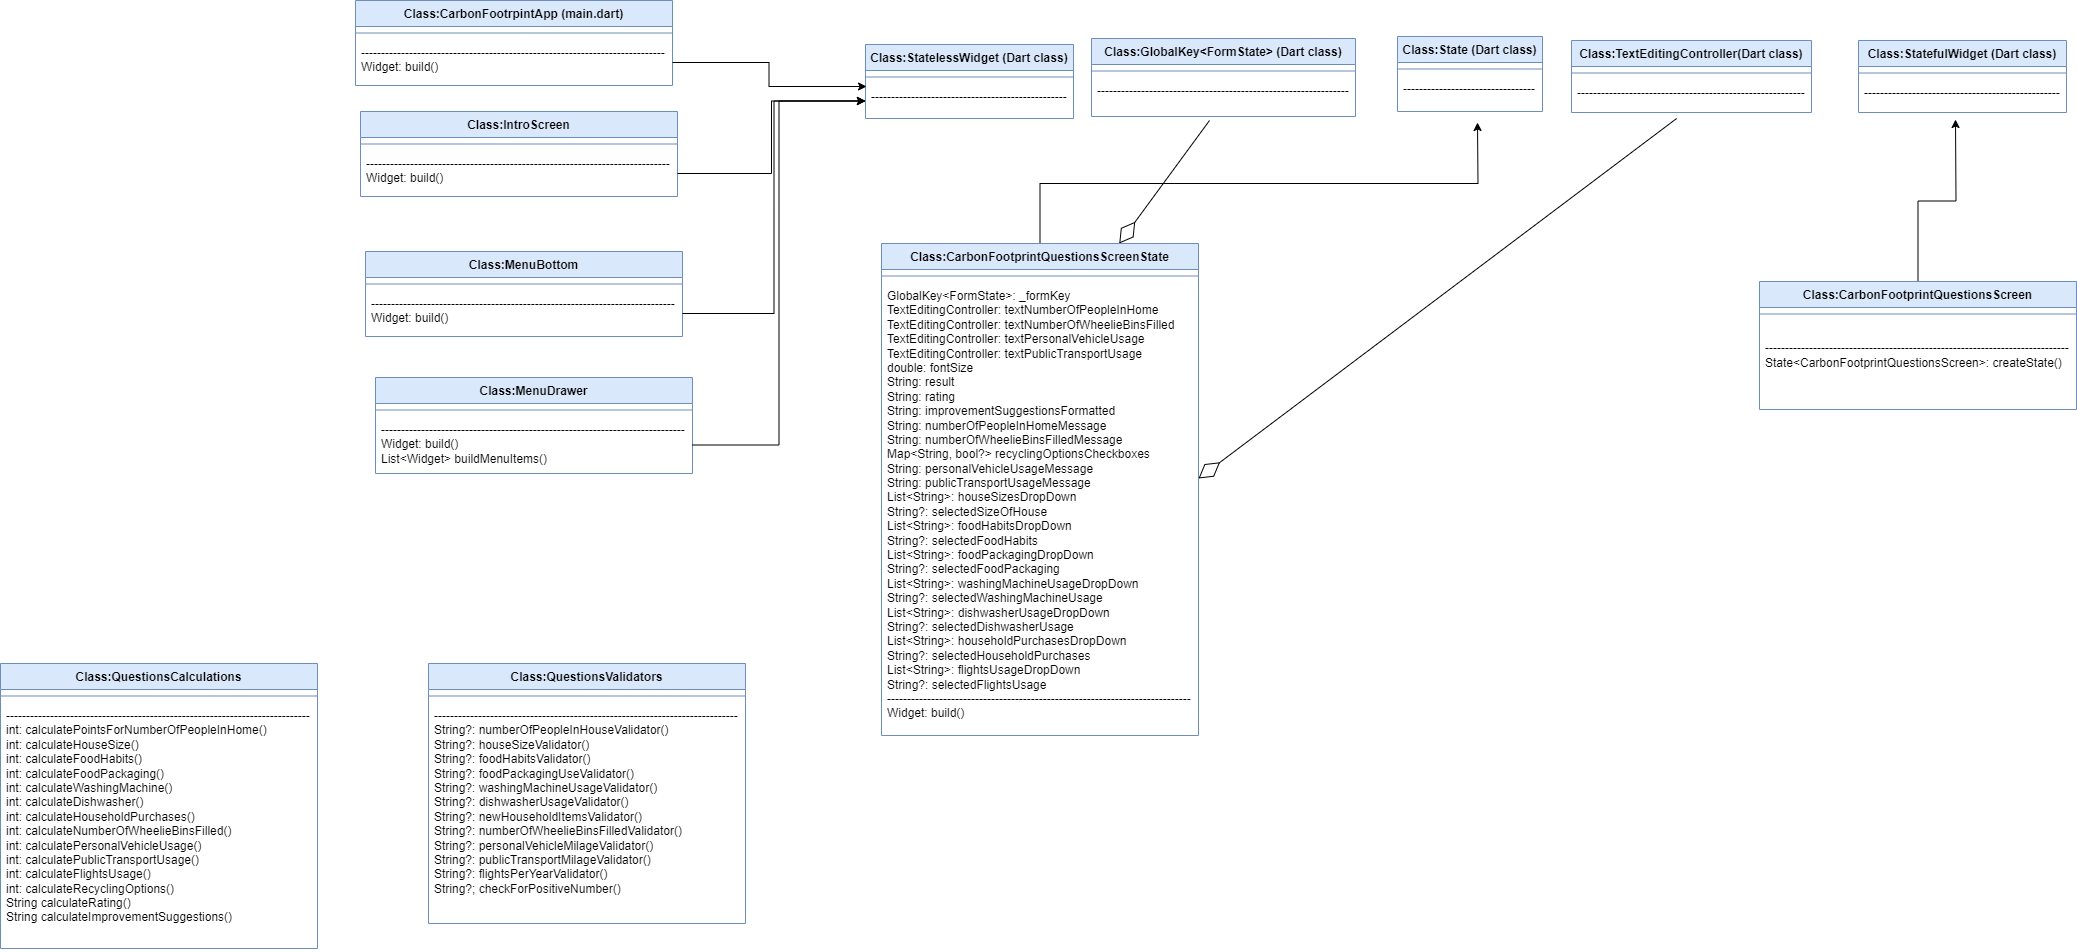

The diagram above was exported from draw.io. Its source (the exported page's mxGraphModel, read from the mxfile embedded in the PNG):
<mxGraphModel dx="1434" dy="1538" grid="0" gridSize="10" guides="1" tooltips="1" connect="1" arrows="1" fold="1" page="0" pageScale="1" pageWidth="850" pageHeight="1100" math="0" shadow="0">
  <root>
    <mxCell id="0" />
    <mxCell id="1" parent="0" />
    <mxCell id="jOR7s6aqSijoTV-_6ibZ-1" value="Class:QuestionsCalculations" style="swimlane;fontStyle=1;align=center;verticalAlign=top;childLayout=stackLayout;horizontal=1;startSize=26;horizontalStack=0;resizeParent=1;resizeParentMax=0;resizeLast=0;collapsible=1;marginBottom=0;whiteSpace=wrap;html=1;fillColor=#dae8fc;strokeColor=#6c8ebf;" parent="1" vertex="1">
      <mxGeometry x="16" y="8" width="317" height="285" as="geometry" />
    </mxCell>
    <mxCell id="jOR7s6aqSijoTV-_6ibZ-3" value="" style="line;strokeWidth=1;fillColor=none;align=left;verticalAlign=middle;spacingTop=-1;spacingLeft=3;spacingRight=3;rotatable=0;labelPosition=right;points=[];portConstraint=eastwest;strokeColor=inherit;" parent="jOR7s6aqSijoTV-_6ibZ-1" vertex="1">
      <mxGeometry y="26" width="317" height="13" as="geometry" />
    </mxCell>
    <mxCell id="jOR7s6aqSijoTV-_6ibZ-2" value="----------------------------------------------------------------------------&lt;br&gt;int: calculatePointsForNumberOfPeopleInHome()&lt;br&gt;int: calculateHouseSize()&lt;br&gt;int: calculateFoodHabits()&lt;br&gt;int: calculateFoodPackaging()&lt;br&gt;int: calculateWashingMachine()&lt;br&gt;int: calculateDishwasher()&lt;br&gt;int: calculateHouseholdPurchases()&lt;br&gt;int: calculateNumberOfWheelieBinsFilled()&lt;br&gt;int: calculatePersonalVehicleUsage()&lt;br&gt;int: calculatePublicTransportUsage()&lt;br&gt;int: calculateFlightsUsage()&lt;br&gt;int: calculateRecyclingOptions()&lt;br&gt;String calculateRating()&lt;br&gt;String calculateImprovementSuggestions()" style="text;strokeColor=none;fillColor=none;align=left;verticalAlign=top;spacingLeft=4;spacingRight=4;overflow=hidden;rotatable=0;points=[[0,0.5],[1,0.5]];portConstraint=eastwest;whiteSpace=wrap;html=1;" parent="jOR7s6aqSijoTV-_6ibZ-1" vertex="1">
      <mxGeometry y="39" width="317" height="246" as="geometry" />
    </mxCell>
    <mxCell id="abpNwhe8VChESTNY4giZ-1" value="Class:QuestionsValidators" style="swimlane;fontStyle=1;align=center;verticalAlign=top;childLayout=stackLayout;horizontal=1;startSize=26;horizontalStack=0;resizeParent=1;resizeParentMax=0;resizeLast=0;collapsible=1;marginBottom=0;whiteSpace=wrap;html=1;fillColor=#dae8fc;strokeColor=#6c8ebf;" parent="1" vertex="1">
      <mxGeometry x="444" y="8" width="317" height="260" as="geometry" />
    </mxCell>
    <mxCell id="abpNwhe8VChESTNY4giZ-2" value="" style="line;strokeWidth=1;fillColor=none;align=left;verticalAlign=middle;spacingTop=-1;spacingLeft=3;spacingRight=3;rotatable=0;labelPosition=right;points=[];portConstraint=eastwest;strokeColor=inherit;" parent="abpNwhe8VChESTNY4giZ-1" vertex="1">
      <mxGeometry y="26" width="317" height="13" as="geometry" />
    </mxCell>
    <mxCell id="abpNwhe8VChESTNY4giZ-3" value="----------------------------------------------------------------------------&lt;br&gt;String?: numberOfPeopleInHouseValidator()&lt;br&gt;String?: houseSizeValidator()&lt;br&gt;String?: foodHabitsValidator()&lt;br&gt;String?: foodPackagingUseValidator()&lt;br&gt;String?: washingMachineUsageValidator()&lt;br&gt;String?: dishwasherUsageValidator()&lt;br&gt;String?: newHouseholdItemsValidator()&lt;br&gt;String?: numberOfWheelieBinsFilledValidator()&lt;br&gt;String?: personalVehicleMilageValidator()&lt;br&gt;String?: publicTransportMilageValidator()&lt;br&gt;String?: flightsPerYearValidator()&lt;br&gt;String?; checkForPositiveNumber()" style="text;strokeColor=none;fillColor=none;align=left;verticalAlign=top;spacingLeft=4;spacingRight=4;overflow=hidden;rotatable=0;points=[[0,0.5],[1,0.5]];portConstraint=eastwest;whiteSpace=wrap;html=1;" parent="abpNwhe8VChESTNY4giZ-1" vertex="1">
      <mxGeometry y="39" width="317" height="221" as="geometry" />
    </mxCell>
    <mxCell id="abpNwhe8VChESTNY4giZ-4" value="Class:CarbonFootrpintApp (main.dart)" style="swimlane;fontStyle=1;align=center;verticalAlign=top;childLayout=stackLayout;horizontal=1;startSize=26;horizontalStack=0;resizeParent=1;resizeParentMax=0;resizeLast=0;collapsible=1;marginBottom=0;whiteSpace=wrap;html=1;fillColor=#dae8fc;strokeColor=#6c8ebf;" parent="1" vertex="1">
      <mxGeometry x="371" y="-655" width="317" height="85" as="geometry" />
    </mxCell>
    <mxCell id="abpNwhe8VChESTNY4giZ-5" value="" style="line;strokeWidth=1;fillColor=none;align=left;verticalAlign=middle;spacingTop=-1;spacingLeft=3;spacingRight=3;rotatable=0;labelPosition=right;points=[];portConstraint=eastwest;strokeColor=inherit;" parent="abpNwhe8VChESTNY4giZ-4" vertex="1">
      <mxGeometry y="26" width="317" height="13" as="geometry" />
    </mxCell>
    <mxCell id="abpNwhe8VChESTNY4giZ-6" value="----------------------------------------------------------------------------&lt;br&gt;Widget: build()" style="text;strokeColor=none;fillColor=none;align=left;verticalAlign=top;spacingLeft=4;spacingRight=4;overflow=hidden;rotatable=0;points=[[0,0.5],[1,0.5]];portConstraint=eastwest;whiteSpace=wrap;html=1;" parent="abpNwhe8VChESTNY4giZ-4" vertex="1">
      <mxGeometry y="39" width="317" height="46" as="geometry" />
    </mxCell>
    <mxCell id="abpNwhe8VChESTNY4giZ-7" value="Class:IntroScreen" style="swimlane;fontStyle=1;align=center;verticalAlign=top;childLayout=stackLayout;horizontal=1;startSize=26;horizontalStack=0;resizeParent=1;resizeParentMax=0;resizeLast=0;collapsible=1;marginBottom=0;whiteSpace=wrap;html=1;fillColor=#dae8fc;strokeColor=#6c8ebf;" parent="1" vertex="1">
      <mxGeometry x="376" y="-544" width="317" height="85" as="geometry" />
    </mxCell>
    <mxCell id="abpNwhe8VChESTNY4giZ-8" value="" style="line;strokeWidth=1;fillColor=none;align=left;verticalAlign=middle;spacingTop=-1;spacingLeft=3;spacingRight=3;rotatable=0;labelPosition=right;points=[];portConstraint=eastwest;strokeColor=inherit;" parent="abpNwhe8VChESTNY4giZ-7" vertex="1">
      <mxGeometry y="26" width="317" height="13" as="geometry" />
    </mxCell>
    <mxCell id="abpNwhe8VChESTNY4giZ-9" value="----------------------------------------------------------------------------&lt;br&gt;Widget: build()" style="text;strokeColor=none;fillColor=none;align=left;verticalAlign=top;spacingLeft=4;spacingRight=4;overflow=hidden;rotatable=0;points=[[0,0.5],[1,0.5]];portConstraint=eastwest;whiteSpace=wrap;html=1;" parent="abpNwhe8VChESTNY4giZ-7" vertex="1">
      <mxGeometry y="39" width="317" height="46" as="geometry" />
    </mxCell>
    <mxCell id="abpNwhe8VChESTNY4giZ-10" value="Class:MenuBottom" style="swimlane;fontStyle=1;align=center;verticalAlign=top;childLayout=stackLayout;horizontal=1;startSize=26;horizontalStack=0;resizeParent=1;resizeParentMax=0;resizeLast=0;collapsible=1;marginBottom=0;whiteSpace=wrap;html=1;fillColor=#dae8fc;strokeColor=#6c8ebf;" parent="1" vertex="1">
      <mxGeometry x="381" y="-404" width="317" height="85" as="geometry" />
    </mxCell>
    <mxCell id="abpNwhe8VChESTNY4giZ-11" value="" style="line;strokeWidth=1;fillColor=none;align=left;verticalAlign=middle;spacingTop=-1;spacingLeft=3;spacingRight=3;rotatable=0;labelPosition=right;points=[];portConstraint=eastwest;strokeColor=inherit;" parent="abpNwhe8VChESTNY4giZ-10" vertex="1">
      <mxGeometry y="26" width="317" height="13" as="geometry" />
    </mxCell>
    <mxCell id="abpNwhe8VChESTNY4giZ-12" value="----------------------------------------------------------------------------&lt;br&gt;Widget: build()" style="text;strokeColor=none;fillColor=none;align=left;verticalAlign=top;spacingLeft=4;spacingRight=4;overflow=hidden;rotatable=0;points=[[0,0.5],[1,0.5]];portConstraint=eastwest;whiteSpace=wrap;html=1;" parent="abpNwhe8VChESTNY4giZ-10" vertex="1">
      <mxGeometry y="39" width="317" height="46" as="geometry" />
    </mxCell>
    <mxCell id="ATmjhq-C46X9vKKsmSjn-1" value="Class:MenuDrawer" style="swimlane;fontStyle=1;align=center;verticalAlign=top;childLayout=stackLayout;horizontal=1;startSize=26;horizontalStack=0;resizeParent=1;resizeParentMax=0;resizeLast=0;collapsible=1;marginBottom=0;whiteSpace=wrap;html=1;fillColor=#dae8fc;strokeColor=#6c8ebf;" parent="1" vertex="1">
      <mxGeometry x="391" y="-278" width="317" height="96" as="geometry" />
    </mxCell>
    <mxCell id="ATmjhq-C46X9vKKsmSjn-2" value="" style="line;strokeWidth=1;fillColor=none;align=left;verticalAlign=middle;spacingTop=-1;spacingLeft=3;spacingRight=3;rotatable=0;labelPosition=right;points=[];portConstraint=eastwest;strokeColor=inherit;" parent="ATmjhq-C46X9vKKsmSjn-1" vertex="1">
      <mxGeometry y="26" width="317" height="13" as="geometry" />
    </mxCell>
    <mxCell id="ATmjhq-C46X9vKKsmSjn-3" value="----------------------------------------------------------------------------&lt;br&gt;Widget: build()&lt;br&gt;List&amp;lt;Widget&amp;gt; buildMenuItems()" style="text;strokeColor=none;fillColor=none;align=left;verticalAlign=top;spacingLeft=4;spacingRight=4;overflow=hidden;rotatable=0;points=[[0,0.5],[1,0.5]];portConstraint=eastwest;whiteSpace=wrap;html=1;" parent="ATmjhq-C46X9vKKsmSjn-1" vertex="1">
      <mxGeometry y="39" width="317" height="57" as="geometry" />
    </mxCell>
    <mxCell id="ATmjhq-C46X9vKKsmSjn-26" style="edgeStyle=orthogonalEdgeStyle;rounded=0;orthogonalLoop=1;jettySize=auto;html=1;exitX=0.5;exitY=0;exitDx=0;exitDy=0;" parent="1" source="ATmjhq-C46X9vKKsmSjn-4" edge="1">
      <mxGeometry relative="1" as="geometry">
        <mxPoint x="1493" y="-533" as="targetPoint" />
      </mxGeometry>
    </mxCell>
    <mxCell id="ATmjhq-C46X9vKKsmSjn-4" value="Class:CarbonFootprintQuestionsScreenState" style="swimlane;fontStyle=1;align=center;verticalAlign=top;childLayout=stackLayout;horizontal=1;startSize=26;horizontalStack=0;resizeParent=1;resizeParentMax=0;resizeLast=0;collapsible=1;marginBottom=0;whiteSpace=wrap;html=1;fillColor=#dae8fc;strokeColor=#6c8ebf;" parent="1" vertex="1">
      <mxGeometry x="897" y="-412" width="317" height="492" as="geometry" />
    </mxCell>
    <mxCell id="ATmjhq-C46X9vKKsmSjn-5" value="" style="line;strokeWidth=1;fillColor=none;align=left;verticalAlign=middle;spacingTop=-1;spacingLeft=3;spacingRight=3;rotatable=0;labelPosition=right;points=[];portConstraint=eastwest;strokeColor=inherit;" parent="ATmjhq-C46X9vKKsmSjn-4" vertex="1">
      <mxGeometry y="26" width="317" height="13" as="geometry" />
    </mxCell>
    <mxCell id="ATmjhq-C46X9vKKsmSjn-6" value="GlobalKey&amp;lt;FormState&amp;gt;: _formKey&lt;br&gt;TextEditingController: textNumberOfPeopleInHome&lt;br&gt;TextEditingController: textNumberOfWheelieBinsFilled&lt;br&gt;TextEditingController: textPersonalVehicleUsage&lt;br&gt;TextEditingController: textPublicTransportUsage&lt;br&gt;double: fontSize&lt;br&gt;String: result&lt;br&gt;String: rating&lt;br&gt;String: improvementSuggestionsFormatted&lt;br&gt;String: numberOfPeopleInHomeMessage&lt;br&gt;String: numberOfWheelieBinsFilledMessage&lt;br&gt;Map&amp;lt;String, bool?&amp;gt; recyclingOptionsCheckboxes&lt;br&gt;String: personalVehicleUsageMessage&lt;br&gt;String: publicTransportUsageMessage&lt;br&gt;List&amp;lt;String&amp;gt;: houseSizesDropDown&lt;br&gt;String?: selectedSizeOfHouse&lt;br&gt;List&amp;lt;String&amp;gt;: foodHabitsDropDown&lt;br&gt;String?: selectedFoodHabits&lt;br&gt;List&amp;lt;String&amp;gt;: foodPackagingDropDown&lt;br&gt;String?: selectedFoodPackaging&lt;br&gt;List&amp;lt;String&amp;gt;: washingMachineUsageDropDown&lt;br&gt;String?: selectedWashingMachineUsage&lt;br&gt;List&amp;lt;String&amp;gt;: dishwasherUsageDropDown&lt;br&gt;String?: selectedDishwasherUsage&lt;br&gt;List&amp;lt;String&amp;gt;: householdPurchasesDropDown&lt;br&gt;String?: selectedHouseholdPurchases&lt;br&gt;List&amp;lt;String&amp;gt;: flightsUsageDropDown&lt;br&gt;String?: selectedFlightsUsage&lt;br&gt;----------------------------------------------------------------------------&lt;br&gt;Widget: build()" style="text;strokeColor=none;fillColor=none;align=left;verticalAlign=top;spacingLeft=4;spacingRight=4;overflow=hidden;rotatable=0;points=[[0,0.5],[1,0.5]];portConstraint=eastwest;whiteSpace=wrap;html=1;" parent="ATmjhq-C46X9vKKsmSjn-4" vertex="1">
      <mxGeometry y="39" width="317" height="453" as="geometry" />
    </mxCell>
    <mxCell id="ATmjhq-C46X9vKKsmSjn-23" style="edgeStyle=orthogonalEdgeStyle;rounded=0;orthogonalLoop=1;jettySize=auto;html=1;exitX=0.5;exitY=0;exitDx=0;exitDy=0;" parent="1" source="ATmjhq-C46X9vKKsmSjn-8" edge="1">
      <mxGeometry relative="1" as="geometry">
        <mxPoint x="1971" y="-536" as="targetPoint" />
      </mxGeometry>
    </mxCell>
    <mxCell id="ATmjhq-C46X9vKKsmSjn-8" value="Class:CarbonFootprintQuestionsScreen" style="swimlane;fontStyle=1;align=center;verticalAlign=top;childLayout=stackLayout;horizontal=1;startSize=26;horizontalStack=0;resizeParent=1;resizeParentMax=0;resizeLast=0;collapsible=1;marginBottom=0;whiteSpace=wrap;html=1;fillColor=#dae8fc;strokeColor=#6c8ebf;" parent="1" vertex="1">
      <mxGeometry x="1775" y="-374" width="317" height="128" as="geometry" />
    </mxCell>
    <mxCell id="ATmjhq-C46X9vKKsmSjn-9" value="" style="line;strokeWidth=1;fillColor=none;align=left;verticalAlign=middle;spacingTop=-1;spacingLeft=3;spacingRight=3;rotatable=0;labelPosition=right;points=[];portConstraint=eastwest;strokeColor=inherit;" parent="ATmjhq-C46X9vKKsmSjn-8" vertex="1">
      <mxGeometry y="26" width="317" height="13" as="geometry" />
    </mxCell>
    <mxCell id="ATmjhq-C46X9vKKsmSjn-10" value="&lt;br&gt;----------------------------------------------------------------------------&lt;br&gt;State&amp;lt;CarbonFootprintQuestionsScreen&amp;gt;: createState()" style="text;strokeColor=none;fillColor=none;align=left;verticalAlign=top;spacingLeft=4;spacingRight=4;overflow=hidden;rotatable=0;points=[[0,0.5],[1,0.5]];portConstraint=eastwest;whiteSpace=wrap;html=1;" parent="ATmjhq-C46X9vKKsmSjn-8" vertex="1">
      <mxGeometry y="39" width="317" height="89" as="geometry" />
    </mxCell>
    <mxCell id="ATmjhq-C46X9vKKsmSjn-11" value="Class:StatefulWidget (Dart class)" style="swimlane;fontStyle=1;align=center;verticalAlign=top;childLayout=stackLayout;horizontal=1;startSize=26;horizontalStack=0;resizeParent=1;resizeParentMax=0;resizeLast=0;collapsible=1;marginBottom=0;whiteSpace=wrap;html=1;fillColor=#dae8fc;strokeColor=#6c8ebf;" parent="1" vertex="1">
      <mxGeometry x="1874" y="-615" width="208" height="72" as="geometry" />
    </mxCell>
    <mxCell id="ATmjhq-C46X9vKKsmSjn-12" value="" style="line;strokeWidth=1;fillColor=none;align=left;verticalAlign=middle;spacingTop=-1;spacingLeft=3;spacingRight=3;rotatable=0;labelPosition=right;points=[];portConstraint=eastwest;strokeColor=inherit;" parent="ATmjhq-C46X9vKKsmSjn-11" vertex="1">
      <mxGeometry y="26" width="208" height="13" as="geometry" />
    </mxCell>
    <mxCell id="ATmjhq-C46X9vKKsmSjn-13" value="-------------------------------------------------" style="text;strokeColor=none;fillColor=none;align=left;verticalAlign=top;spacingLeft=4;spacingRight=4;overflow=hidden;rotatable=0;points=[[0,0.5],[1,0.5]];portConstraint=eastwest;whiteSpace=wrap;html=1;" parent="ATmjhq-C46X9vKKsmSjn-11" vertex="1">
      <mxGeometry y="39" width="208" height="33" as="geometry" />
    </mxCell>
    <mxCell id="ATmjhq-C46X9vKKsmSjn-14" value="Class:State (Dart class)" style="swimlane;fontStyle=1;align=center;verticalAlign=top;childLayout=stackLayout;horizontal=1;startSize=26;horizontalStack=0;resizeParent=1;resizeParentMax=0;resizeLast=0;collapsible=1;marginBottom=0;whiteSpace=wrap;html=1;fillColor=#dae8fc;strokeColor=#6c8ebf;" parent="1" vertex="1">
      <mxGeometry x="1413" y="-619" width="145" height="75" as="geometry" />
    </mxCell>
    <mxCell id="ATmjhq-C46X9vKKsmSjn-15" value="" style="line;strokeWidth=1;fillColor=none;align=left;verticalAlign=middle;spacingTop=-1;spacingLeft=3;spacingRight=3;rotatable=0;labelPosition=right;points=[];portConstraint=eastwest;strokeColor=inherit;" parent="ATmjhq-C46X9vKKsmSjn-14" vertex="1">
      <mxGeometry y="26" width="145" height="13" as="geometry" />
    </mxCell>
    <mxCell id="ATmjhq-C46X9vKKsmSjn-16" value="---------------------------------" style="text;strokeColor=none;fillColor=none;align=left;verticalAlign=top;spacingLeft=4;spacingRight=4;overflow=hidden;rotatable=0;points=[[0,0.5],[1,0.5]];portConstraint=eastwest;whiteSpace=wrap;html=1;" parent="ATmjhq-C46X9vKKsmSjn-14" vertex="1">
      <mxGeometry y="39" width="145" height="36" as="geometry" />
    </mxCell>
    <mxCell id="ATmjhq-C46X9vKKsmSjn-17" value="Class:StatelessWidget (Dart class)" style="swimlane;fontStyle=1;align=center;verticalAlign=top;childLayout=stackLayout;horizontal=1;startSize=26;horizontalStack=0;resizeParent=1;resizeParentMax=0;resizeLast=0;collapsible=1;marginBottom=0;whiteSpace=wrap;html=1;fillColor=#dae8fc;strokeColor=#6c8ebf;" parent="1" vertex="1">
      <mxGeometry x="881" y="-611" width="208" height="74" as="geometry" />
    </mxCell>
    <mxCell id="ATmjhq-C46X9vKKsmSjn-18" value="" style="line;strokeWidth=1;fillColor=none;align=left;verticalAlign=middle;spacingTop=-1;spacingLeft=3;spacingRight=3;rotatable=0;labelPosition=right;points=[];portConstraint=eastwest;strokeColor=inherit;" parent="ATmjhq-C46X9vKKsmSjn-17" vertex="1">
      <mxGeometry y="26" width="208" height="13" as="geometry" />
    </mxCell>
    <mxCell id="ATmjhq-C46X9vKKsmSjn-19" value="-------------------------------------------------" style="text;strokeColor=none;fillColor=none;align=left;verticalAlign=top;spacingLeft=4;spacingRight=4;overflow=hidden;rotatable=0;points=[[0,0.5],[1,0.5]];portConstraint=eastwest;whiteSpace=wrap;html=1;" parent="ATmjhq-C46X9vKKsmSjn-17" vertex="1">
      <mxGeometry y="39" width="208" height="35" as="geometry" />
    </mxCell>
    <mxCell id="ATmjhq-C46X9vKKsmSjn-20" value="Class:GlobalKey&amp;lt;FormState&amp;gt; (Dart class)" style="swimlane;fontStyle=1;align=center;verticalAlign=top;childLayout=stackLayout;horizontal=1;startSize=26;horizontalStack=0;resizeParent=1;resizeParentMax=0;resizeLast=0;collapsible=1;marginBottom=0;whiteSpace=wrap;html=1;fillColor=#dae8fc;strokeColor=#6c8ebf;" parent="1" vertex="1">
      <mxGeometry x="1107" y="-617" width="264" height="78" as="geometry" />
    </mxCell>
    <mxCell id="ATmjhq-C46X9vKKsmSjn-21" value="" style="line;strokeWidth=1;fillColor=none;align=left;verticalAlign=middle;spacingTop=-1;spacingLeft=3;spacingRight=3;rotatable=0;labelPosition=right;points=[];portConstraint=eastwest;strokeColor=inherit;" parent="ATmjhq-C46X9vKKsmSjn-20" vertex="1">
      <mxGeometry y="26" width="264" height="13" as="geometry" />
    </mxCell>
    <mxCell id="ATmjhq-C46X9vKKsmSjn-22" value="---------------------------------------------------------------" style="text;strokeColor=none;fillColor=none;align=left;verticalAlign=top;spacingLeft=4;spacingRight=4;overflow=hidden;rotatable=0;points=[[0,0.5],[1,0.5]];portConstraint=eastwest;whiteSpace=wrap;html=1;" parent="ATmjhq-C46X9vKKsmSjn-20" vertex="1">
      <mxGeometry y="39" width="264" height="39" as="geometry" />
    </mxCell>
    <mxCell id="ATmjhq-C46X9vKKsmSjn-28" style="edgeStyle=orthogonalEdgeStyle;rounded=0;orthogonalLoop=1;jettySize=auto;html=1;entryX=0.005;entryY=0.086;entryDx=0;entryDy=0;entryPerimeter=0;" parent="1" source="abpNwhe8VChESTNY4giZ-6" target="ATmjhq-C46X9vKKsmSjn-19" edge="1">
      <mxGeometry relative="1" as="geometry" />
    </mxCell>
    <mxCell id="ATmjhq-C46X9vKKsmSjn-29" style="edgeStyle=orthogonalEdgeStyle;rounded=0;orthogonalLoop=1;jettySize=auto;html=1;entryX=0;entryY=0.5;entryDx=0;entryDy=0;" parent="1" source="abpNwhe8VChESTNY4giZ-9" target="ATmjhq-C46X9vKKsmSjn-19" edge="1">
      <mxGeometry relative="1" as="geometry" />
    </mxCell>
    <mxCell id="ATmjhq-C46X9vKKsmSjn-30" style="edgeStyle=orthogonalEdgeStyle;rounded=0;orthogonalLoop=1;jettySize=auto;html=1;exitX=1;exitY=0.5;exitDx=0;exitDy=0;entryX=0;entryY=0.5;entryDx=0;entryDy=0;" parent="1" source="abpNwhe8VChESTNY4giZ-12" target="ATmjhq-C46X9vKKsmSjn-19" edge="1">
      <mxGeometry relative="1" as="geometry" />
    </mxCell>
    <mxCell id="ATmjhq-C46X9vKKsmSjn-31" style="edgeStyle=orthogonalEdgeStyle;rounded=0;orthogonalLoop=1;jettySize=auto;html=1;entryX=0;entryY=0.5;entryDx=0;entryDy=0;" parent="1" source="ATmjhq-C46X9vKKsmSjn-3" target="ATmjhq-C46X9vKKsmSjn-19" edge="1">
      <mxGeometry relative="1" as="geometry">
        <mxPoint x="788" y="-558" as="targetPoint" />
      </mxGeometry>
    </mxCell>
    <mxCell id="2kooYuMQpZooEqIb-wSh-1" value="Class:TextEditingController(Dart class)" style="swimlane;fontStyle=1;align=center;verticalAlign=top;childLayout=stackLayout;horizontal=1;startSize=26;horizontalStack=0;resizeParent=1;resizeParentMax=0;resizeLast=0;collapsible=1;marginBottom=0;whiteSpace=wrap;html=1;fillColor=#dae8fc;strokeColor=#6c8ebf;" vertex="1" parent="1">
      <mxGeometry x="1587" y="-615" width="240" height="72" as="geometry" />
    </mxCell>
    <mxCell id="2kooYuMQpZooEqIb-wSh-2" value="" style="line;strokeWidth=1;fillColor=none;align=left;verticalAlign=middle;spacingTop=-1;spacingLeft=3;spacingRight=3;rotatable=0;labelPosition=right;points=[];portConstraint=eastwest;strokeColor=inherit;" vertex="1" parent="2kooYuMQpZooEqIb-wSh-1">
      <mxGeometry y="26" width="240" height="13" as="geometry" />
    </mxCell>
    <mxCell id="2kooYuMQpZooEqIb-wSh-3" value="---------------------------------------------------------" style="text;strokeColor=none;fillColor=none;align=left;verticalAlign=top;spacingLeft=4;spacingRight=4;overflow=hidden;rotatable=0;points=[[0,0.5],[1,0.5]];portConstraint=eastwest;whiteSpace=wrap;html=1;" vertex="1" parent="2kooYuMQpZooEqIb-wSh-1">
      <mxGeometry y="39" width="240" height="33" as="geometry" />
    </mxCell>
    <mxCell id="2kooYuMQpZooEqIb-wSh-5" value="" style="endArrow=diamondThin;endFill=0;endSize=24;html=1;rounded=0;exitX=0.447;exitY=1.103;exitDx=0;exitDy=0;exitPerimeter=0;entryX=0.75;entryY=0;entryDx=0;entryDy=0;" edge="1" parent="1" source="ATmjhq-C46X9vKKsmSjn-22" target="ATmjhq-C46X9vKKsmSjn-4">
      <mxGeometry width="160" relative="1" as="geometry">
        <mxPoint x="1276" y="-403" as="sourcePoint" />
        <mxPoint x="1146" y="-436" as="targetPoint" />
      </mxGeometry>
    </mxCell>
    <mxCell id="2kooYuMQpZooEqIb-wSh-6" value="" style="endArrow=diamondThin;endFill=0;endSize=24;html=1;rounded=0;exitX=0.438;exitY=1.182;exitDx=0;exitDy=0;exitPerimeter=0;entryX=0.75;entryY=0;entryDx=0;entryDy=0;" edge="1" parent="1" source="2kooYuMQpZooEqIb-wSh-3">
      <mxGeometry width="160" relative="1" as="geometry">
        <mxPoint x="1304" y="-300" as="sourcePoint" />
        <mxPoint x="1214" y="-177" as="targetPoint" />
        <Array as="points" />
      </mxGeometry>
    </mxCell>
  </root>
</mxGraphModel>